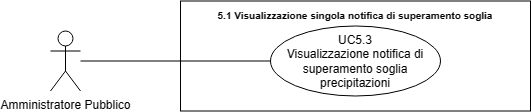

The diagram above was exported from draw.io. Its source (the exported page's mxGraphModel, read from the mxfile embedded in the PNG):
<mxGraphModel dx="21114" dy="543" grid="1" gridSize="10" guides="1" tooltips="1" connect="1" arrows="1" fold="1" page="1" pageScale="1" pageWidth="20000" pageHeight="20000" math="0" shadow="0">
  <root>
    <mxCell id="0" />
    <mxCell id="1" parent="0" />
    <mxCell id="2" value="Amministratore Pubblico" style="shape=umlActor;verticalLabelPosition=bottom;verticalAlign=top;html=1;outlineConnect=0;" vertex="1" parent="1">
      <mxGeometry x="-13680" y="267.5" width="30" height="60" as="geometry" />
    </mxCell>
    <mxCell id="3" value="&lt;b style=&quot;border-color: var(--border-color);&quot;&gt;&lt;font style=&quot;border-color: var(--border-color); font-size: 10px;&quot;&gt;5.1 Visualizzazione singola notifica di superamento soglia&lt;/font&gt;&lt;/b&gt;" style="shape=rect;html=1;verticalAlign=top;fontStyle=1;whiteSpace=wrap;align=center;" vertex="1" parent="1">
      <mxGeometry x="-13550" y="237.5" width="350" height="110" as="geometry" />
    </mxCell>
    <mxCell id="4" value="UC5.3&lt;br&gt;Visualizzazione notifica di superamento soglia precipitazioni" style="ellipse;whiteSpace=wrap;html=1;" vertex="1" parent="1">
      <mxGeometry x="-13460" y="262.5" width="170" height="70" as="geometry" />
    </mxCell>
    <mxCell id="5" value="" style="edgeStyle=none;html=1;endArrow=none;verticalAlign=bottom;rounded=0;" edge="1" source="2" target="4" parent="1">
      <mxGeometry width="160" relative="1" as="geometry">
        <mxPoint x="-13600" y="342.5" as="sourcePoint" />
        <mxPoint x="-13440" y="342.5" as="targetPoint" />
      </mxGeometry>
    </mxCell>
  </root>
</mxGraphModel>